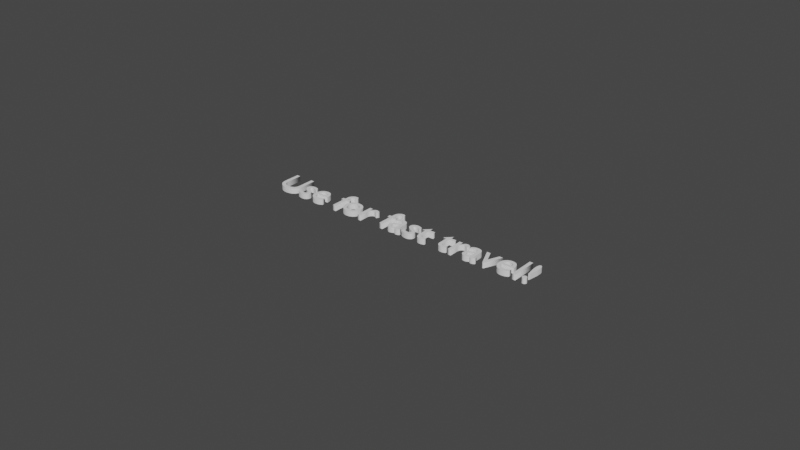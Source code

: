 # Source: FastTravel.blend  (saved by Blender 2.93.21; exported with 4.5.12 LTS)
import bpy
from mathutils import Matrix  # noqa: F401  (used for matrix-valued properties, if any)

bpy.ops.wm.read_factory_settings(use_empty=True)
scene = bpy.context.scene
scene.name = 'Scene'

# ---- collections
col_collection = bpy.data.collections.new('Collection'); scene.collection.children.link(col_collection)

# ---- world
world_world = bpy.data.worlds.new('World'); scene.world = world_world
world_world.use_nodes = True; world_world.node_tree.nodes.clear()
_N = world_world.node_tree.nodes; _L = world_world.node_tree.links
n0 = _N.new('ShaderNodeOutputWorld'); n0.name = 'World Output'; n0.location = (300, 300)
n1 = _N.new('ShaderNodeBackground'); n1.name = 'Background'; n1.location = (10, 300)
n1.inputs[0].default_value = (0.05088, 0.05088, 0.05088, 1.0)
_L.new(n1.outputs[0], n0.inputs[0])
n0.is_active_output = True
world_world.color = (0.05088, 0.05088, 0.05088)
world_world.use_sun_shadow = False
world_world.sun_shadow_jitter_overblur = 0.0

# ---- curves / text
txt_text = bpy.data.curves.new('Text', 'FONT')
txt_text.dimensions = '2D'
txt_text.body = 'Use for fast travel!'
txt_text.extrude = 0.07
txt_text.resolution_u = 64
txt_text.align_x = 'CENTER'

# ---- objects
ob_text = bpy.data.objects.new('Text', txt_text)

# ---- transforms, parenting, visibility, modifiers, constraints
ob_text.location = (0.0, 0.0, 0.0)

# ---- collection membership
scene.collection.objects.link(ob_text)

# ---- scene / render settings (as saved in the file)
scene.frame_start = 1; scene.frame_end = 250; scene.frame_set(1)
scene.render.engine = 'BLENDER_EEVEE_NEXT'
scene.cycles.use_denoising = False
scene.cycles.samples = 128
scene.cycles.sampling_pattern = 'TABULATED_SOBOL'
scene.cycles.use_adaptive_sampling = False
scene.cycles.use_light_tree = False
scene.view_settings.view_transform = 'Filmic'
bpy.context.view_layer.update()

# ---- added for rendering (the .blend has no active camera and no usable light): camera, sun
cam_auto = bpy.data.cameras.new('AutoCamera')
cam_auto.lens = 50.0
cam_auto.sensor_width = 36.0
cam_auto.clip_end = 1000.0
ob_auto_camera = bpy.data.objects.new('AutoCamera', cam_auto)
scene.collection.objects.link(ob_auto_camera)
ob_auto_camera.location = (14.7442, -17.4031, 11.8154)
ob_auto_camera.rotation_euler = (1.09748, -7.21219e-08, 0.694738)
scene.camera = ob_auto_camera
light_auto_sun = bpy.data.lights.new('AutoSun', 'SUN')
light_auto_sun.energy = 3.0
light_auto_sun.angle = 0.0523599
ob_auto_sun = bpy.data.objects.new('AutoSun', light_auto_sun)
scene.collection.objects.link(ob_auto_sun)
ob_auto_sun.rotation_euler = (0.872665, 0.174533, 0.523599)
bpy.context.view_layer.update()
